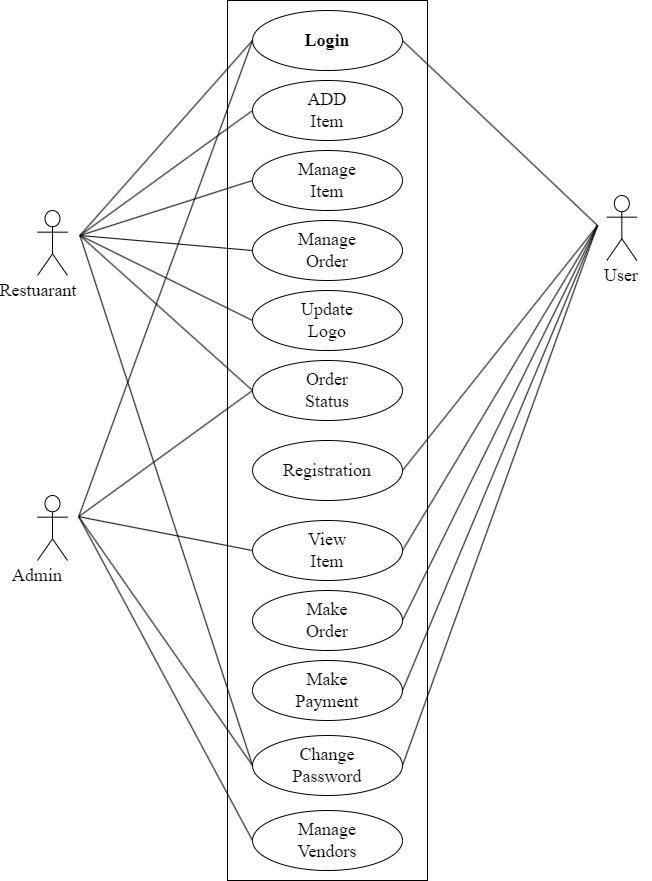

The diagram above was exported from draw.io. Its source (the exported page's mxGraphModel, read from the mxfile embedded in the PNG):
<mxGraphModel dx="2100" dy="2232" grid="1" gridSize="10" guides="1" tooltips="1" connect="1" arrows="1" fold="1" page="1" pageScale="1" pageWidth="850" pageHeight="1100" math="0" shadow="0">
  <root>
    <mxCell id="0" />
    <mxCell id="1" parent="0" />
    <mxCell id="l_O9skKjihYOp4vKfmWb-1" value="" style="rounded=0;whiteSpace=wrap;html=1;" vertex="1" parent="1">
      <mxGeometry x="300" y="-80" width="200" height="880" as="geometry" />
    </mxCell>
    <mxCell id="l_O9skKjihYOp4vKfmWb-2" value="" style="ellipse;whiteSpace=wrap;html=1;" vertex="1" parent="1">
      <mxGeometry x="325" y="-70" width="150" height="60" as="geometry" />
    </mxCell>
    <mxCell id="l_O9skKjihYOp4vKfmWb-5" value="" style="ellipse;whiteSpace=wrap;html=1;" vertex="1" parent="1">
      <mxGeometry x="325" width="150" height="60" as="geometry" />
    </mxCell>
    <mxCell id="l_O9skKjihYOp4vKfmWb-6" value="" style="ellipse;whiteSpace=wrap;html=1;" vertex="1" parent="1">
      <mxGeometry x="325" y="70" width="150" height="60" as="geometry" />
    </mxCell>
    <mxCell id="l_O9skKjihYOp4vKfmWb-7" value="" style="ellipse;whiteSpace=wrap;html=1;" vertex="1" parent="1">
      <mxGeometry x="325" y="140" width="150" height="60" as="geometry" />
    </mxCell>
    <mxCell id="l_O9skKjihYOp4vKfmWb-8" value="" style="ellipse;whiteSpace=wrap;html=1;" vertex="1" parent="1">
      <mxGeometry x="325" y="360" width="150" height="60" as="geometry" />
    </mxCell>
    <mxCell id="l_O9skKjihYOp4vKfmWb-9" value="" style="ellipse;whiteSpace=wrap;html=1;" vertex="1" parent="1">
      <mxGeometry x="325" y="440" width="150" height="60" as="geometry" />
    </mxCell>
    <mxCell id="l_O9skKjihYOp4vKfmWb-10" value="" style="ellipse;whiteSpace=wrap;html=1;" vertex="1" parent="1">
      <mxGeometry x="325" y="510" width="150" height="60" as="geometry" />
    </mxCell>
    <mxCell id="l_O9skKjihYOp4vKfmWb-14" value="&lt;h5&gt;&lt;font face=&quot;Times New Roman&quot; style=&quot;font-size: 18px;&quot;&gt;Login&lt;/font&gt;&lt;/h5&gt;" style="text;strokeColor=none;align=center;fillColor=none;html=1;verticalAlign=middle;whiteSpace=wrap;rounded=0;" vertex="1" parent="1">
      <mxGeometry x="370" y="-55" width="60" height="30" as="geometry" />
    </mxCell>
    <mxCell id="l_O9skKjihYOp4vKfmWb-16" value="&lt;font face=&quot;Times New Roman&quot; style=&quot;font-size: 18px;&quot;&gt;ADD Item&lt;/font&gt;" style="text;strokeColor=none;align=center;fillColor=none;html=1;verticalAlign=middle;whiteSpace=wrap;rounded=0;" vertex="1" parent="1">
      <mxGeometry x="370" y="15" width="60" height="30" as="geometry" />
    </mxCell>
    <mxCell id="l_O9skKjihYOp4vKfmWb-17" value="&lt;font face=&quot;Times New Roman&quot; style=&quot;font-size: 18px;&quot;&gt;Manage Item&lt;/font&gt;" style="text;strokeColor=none;align=center;fillColor=none;html=1;verticalAlign=middle;whiteSpace=wrap;rounded=0;" vertex="1" parent="1">
      <mxGeometry x="370" y="85" width="60" height="30" as="geometry" />
    </mxCell>
    <mxCell id="l_O9skKjihYOp4vKfmWb-18" value="&lt;font face=&quot;Times New Roman&quot; style=&quot;font-size: 18px;&quot;&gt;Manage Order&lt;/font&gt;" style="text;strokeColor=none;align=center;fillColor=none;html=1;verticalAlign=middle;whiteSpace=wrap;rounded=0;" vertex="1" parent="1">
      <mxGeometry x="370" y="155" width="60" height="30" as="geometry" />
    </mxCell>
    <mxCell id="l_O9skKjihYOp4vKfmWb-19" value="&lt;font face=&quot;Times New Roman&quot;&gt;&lt;span style=&quot;font-size: 18px;&quot;&gt;Registration&lt;/span&gt;&lt;/font&gt;" style="text;strokeColor=none;align=center;fillColor=none;html=1;verticalAlign=middle;whiteSpace=wrap;rounded=0;" vertex="1" parent="1">
      <mxGeometry x="370" y="375" width="60" height="30" as="geometry" />
    </mxCell>
    <mxCell id="l_O9skKjihYOp4vKfmWb-20" value="&lt;span style=&quot;font-size: 18px;&quot;&gt;&lt;font face=&quot;Times New Roman&quot;&gt;View Item&lt;/font&gt;&lt;/span&gt;" style="text;strokeColor=none;align=center;fillColor=none;html=1;verticalAlign=middle;whiteSpace=wrap;rounded=0;" vertex="1" parent="1">
      <mxGeometry x="370" y="455" width="60" height="30" as="geometry" />
    </mxCell>
    <mxCell id="l_O9skKjihYOp4vKfmWb-21" value="&lt;font face=&quot;Times New Roman&quot; style=&quot;font-size: 18px;&quot;&gt;Make Order&lt;/font&gt;" style="text;strokeColor=none;align=center;fillColor=none;html=1;verticalAlign=middle;whiteSpace=wrap;rounded=0;" vertex="1" parent="1">
      <mxGeometry x="370" y="525" width="60" height="30" as="geometry" />
    </mxCell>
    <mxCell id="l_O9skKjihYOp4vKfmWb-24" value="" style="ellipse;whiteSpace=wrap;html=1;" vertex="1" parent="1">
      <mxGeometry x="325" y="580" width="150" height="60" as="geometry" />
    </mxCell>
    <mxCell id="l_O9skKjihYOp4vKfmWb-25" value="" style="ellipse;whiteSpace=wrap;html=1;" vertex="1" parent="1">
      <mxGeometry x="325" y="655" width="150" height="60" as="geometry" />
    </mxCell>
    <mxCell id="l_O9skKjihYOp4vKfmWb-26" value="&lt;font face=&quot;Times New Roman&quot; style=&quot;font-size: 18px;&quot;&gt;Make Payment&lt;/font&gt;" style="text;strokeColor=none;align=center;fillColor=none;html=1;verticalAlign=middle;whiteSpace=wrap;rounded=0;" vertex="1" parent="1">
      <mxGeometry x="370" y="595" width="60" height="30" as="geometry" />
    </mxCell>
    <mxCell id="l_O9skKjihYOp4vKfmWb-27" value="&lt;font face=&quot;Times New Roman&quot; style=&quot;font-size: 18px;&quot;&gt;Change Password&lt;/font&gt;" style="text;strokeColor=none;align=center;fillColor=none;html=1;verticalAlign=middle;whiteSpace=wrap;rounded=0;" vertex="1" parent="1">
      <mxGeometry x="370" y="670" width="60" height="30" as="geometry" />
    </mxCell>
    <mxCell id="l_O9skKjihYOp4vKfmWb-33" value="" style="ellipse;whiteSpace=wrap;html=1;" vertex="1" parent="1">
      <mxGeometry x="325" y="730" width="150" height="60" as="geometry" />
    </mxCell>
    <mxCell id="l_O9skKjihYOp4vKfmWb-37" value="&lt;font face=&quot;Times New Roman&quot; style=&quot;font-size: 18px;&quot;&gt;Manage Vendors&lt;/font&gt;" style="text;strokeColor=none;align=center;fillColor=none;html=1;verticalAlign=middle;whiteSpace=wrap;rounded=0;" vertex="1" parent="1">
      <mxGeometry x="370" y="745" width="60" height="30" as="geometry" />
    </mxCell>
    <mxCell id="l_O9skKjihYOp4vKfmWb-44" value="" style="ellipse;whiteSpace=wrap;html=1;" vertex="1" parent="1">
      <mxGeometry x="325" y="210" width="150" height="60" as="geometry" />
    </mxCell>
    <mxCell id="l_O9skKjihYOp4vKfmWb-45" value="" style="ellipse;whiteSpace=wrap;html=1;" vertex="1" parent="1">
      <mxGeometry x="325" y="280" width="150" height="60" as="geometry" />
    </mxCell>
    <mxCell id="l_O9skKjihYOp4vKfmWb-46" value="&lt;font face=&quot;Times New Roman&quot; style=&quot;font-size: 18px;&quot;&gt;Update Logo&lt;/font&gt;" style="text;strokeColor=none;align=center;fillColor=none;html=1;verticalAlign=middle;whiteSpace=wrap;rounded=0;" vertex="1" parent="1">
      <mxGeometry x="370" y="225" width="60" height="30" as="geometry" />
    </mxCell>
    <mxCell id="l_O9skKjihYOp4vKfmWb-47" value="&lt;font face=&quot;Times New Roman&quot; style=&quot;font-size: 18px;&quot;&gt;Order Status&lt;/font&gt;" style="text;strokeColor=none;align=center;fillColor=none;html=1;verticalAlign=middle;whiteSpace=wrap;rounded=0;" vertex="1" parent="1">
      <mxGeometry x="370" y="295" width="60" height="30" as="geometry" />
    </mxCell>
    <mxCell id="l_O9skKjihYOp4vKfmWb-63" value="&lt;font face=&quot;Times New Roman&quot; style=&quot;font-size: 18px;&quot;&gt;Restuarant&lt;/font&gt;" style="text;strokeColor=none;align=center;fillColor=none;html=1;verticalAlign=middle;whiteSpace=wrap;rounded=0;" vertex="1" parent="1">
      <mxGeometry x="81.24000000000001" y="195" width="60" height="30" as="geometry" />
    </mxCell>
    <mxCell id="l_O9skKjihYOp4vKfmWb-64" value="&lt;font face=&quot;Times New Roman&quot; style=&quot;font-size: 18px;&quot;&gt;User&lt;/font&gt;" style="text;strokeColor=none;align=center;fillColor=none;html=1;verticalAlign=middle;whiteSpace=wrap;rounded=0;" vertex="1" parent="1">
      <mxGeometry x="664.3299999999999" y="180" width="60" height="30" as="geometry" />
    </mxCell>
    <mxCell id="l_O9skKjihYOp4vKfmWb-65" value="&lt;font face=&quot;Times New Roman&quot; style=&quot;font-size: 18px;&quot;&gt;Admin&lt;/font&gt;" style="text;strokeColor=none;align=center;fillColor=none;html=1;verticalAlign=middle;whiteSpace=wrap;rounded=0;" vertex="1" parent="1">
      <mxGeometry x="80" y="480" width="60" height="30" as="geometry" />
    </mxCell>
    <mxCell id="l_O9skKjihYOp4vKfmWb-67" value="" style="endArrow=none;html=1;rounded=0;exitX=1;exitY=0.5;exitDx=0;exitDy=0;entryX=0;entryY=0.5;entryDx=0;entryDy=0;" edge="1" parent="1" target="l_O9skKjihYOp4vKfmWb-2">
      <mxGeometry width="50" height="50" relative="1" as="geometry">
        <mxPoint x="152.48322147651015" y="154.99999999999977" as="sourcePoint" />
        <mxPoint x="440" y="190" as="targetPoint" />
      </mxGeometry>
    </mxCell>
    <mxCell id="l_O9skKjihYOp4vKfmWb-68" value="" style="endArrow=none;html=1;rounded=0;exitX=1;exitY=0.5;exitDx=0;exitDy=0;entryX=0;entryY=0.5;entryDx=0;entryDy=0;" edge="1" parent="1" target="l_O9skKjihYOp4vKfmWb-5">
      <mxGeometry width="50" height="50" relative="1" as="geometry">
        <mxPoint x="152.48322147651015" y="154.99999999999977" as="sourcePoint" />
        <mxPoint x="440" y="190" as="targetPoint" />
      </mxGeometry>
    </mxCell>
    <mxCell id="l_O9skKjihYOp4vKfmWb-69" value="" style="endArrow=none;html=1;rounded=0;exitX=1;exitY=0.5;exitDx=0;exitDy=0;entryX=0;entryY=0.5;entryDx=0;entryDy=0;" edge="1" parent="1" target="l_O9skKjihYOp4vKfmWb-6">
      <mxGeometry width="50" height="50" relative="1" as="geometry">
        <mxPoint x="152.48322147651015" y="154.99999999999977" as="sourcePoint" />
        <mxPoint x="440" y="190" as="targetPoint" />
      </mxGeometry>
    </mxCell>
    <mxCell id="l_O9skKjihYOp4vKfmWb-70" value="" style="endArrow=none;html=1;rounded=0;exitX=1;exitY=0.5;exitDx=0;exitDy=0;entryX=0;entryY=0.5;entryDx=0;entryDy=0;" edge="1" parent="1" target="l_O9skKjihYOp4vKfmWb-7">
      <mxGeometry width="50" height="50" relative="1" as="geometry">
        <mxPoint x="152.48322147651015" y="154.99999999999977" as="sourcePoint" />
        <mxPoint x="320" y="170" as="targetPoint" />
      </mxGeometry>
    </mxCell>
    <mxCell id="l_O9skKjihYOp4vKfmWb-71" value="" style="endArrow=none;html=1;rounded=0;exitX=1;exitY=0.5;exitDx=0;exitDy=0;entryX=0;entryY=0.5;entryDx=0;entryDy=0;" edge="1" parent="1" target="l_O9skKjihYOp4vKfmWb-44">
      <mxGeometry width="50" height="50" relative="1" as="geometry">
        <mxPoint x="152.48322147651015" y="154.99999999999977" as="sourcePoint" />
        <mxPoint x="440" y="190" as="targetPoint" />
      </mxGeometry>
    </mxCell>
    <mxCell id="l_O9skKjihYOp4vKfmWb-72" value="" style="endArrow=none;html=1;rounded=0;exitX=1;exitY=0.5;exitDx=0;exitDy=0;entryX=0;entryY=0.5;entryDx=0;entryDy=0;" edge="1" parent="1" target="l_O9skKjihYOp4vKfmWb-45">
      <mxGeometry width="50" height="50" relative="1" as="geometry">
        <mxPoint x="152.48322147651015" y="154.99999999999977" as="sourcePoint" />
        <mxPoint x="440" y="190" as="targetPoint" />
      </mxGeometry>
    </mxCell>
    <mxCell id="l_O9skKjihYOp4vKfmWb-73" value="" style="endArrow=none;html=1;rounded=0;entryX=0;entryY=0.5;entryDx=0;entryDy=0;exitX=1;exitY=0.5;exitDx=0;exitDy=0;" edge="1" parent="1" source="l_O9skKjihYOp4vKfmWb-2">
      <mxGeometry width="50" height="50" relative="1" as="geometry">
        <mxPoint x="400" y="280" as="sourcePoint" />
        <mxPoint x="670" y="145" as="targetPoint" />
      </mxGeometry>
    </mxCell>
    <mxCell id="l_O9skKjihYOp4vKfmWb-75" value="" style="endArrow=none;html=1;rounded=0;entryX=0;entryY=0.5;entryDx=0;entryDy=0;exitX=1;exitY=0.5;exitDx=0;exitDy=0;" edge="1" parent="1" source="l_O9skKjihYOp4vKfmWb-8">
      <mxGeometry width="50" height="50" relative="1" as="geometry">
        <mxPoint x="510" y="370" as="sourcePoint" />
        <mxPoint x="670" y="145" as="targetPoint" />
      </mxGeometry>
    </mxCell>
    <mxCell id="l_O9skKjihYOp4vKfmWb-76" value="" style="endArrow=none;html=1;rounded=0;entryX=0;entryY=0.5;entryDx=0;entryDy=0;exitX=1;exitY=0.5;exitDx=0;exitDy=0;" edge="1" parent="1" source="l_O9skKjihYOp4vKfmWb-9">
      <mxGeometry width="50" height="50" relative="1" as="geometry">
        <mxPoint x="540" y="410" as="sourcePoint" />
        <mxPoint x="670" y="145" as="targetPoint" />
      </mxGeometry>
    </mxCell>
    <mxCell id="l_O9skKjihYOp4vKfmWb-77" value="" style="endArrow=none;html=1;rounded=0;exitX=1;exitY=0.5;exitDx=0;exitDy=0;entryX=0;entryY=0.5;entryDx=0;entryDy=0;" edge="1" parent="1" source="l_O9skKjihYOp4vKfmWb-10">
      <mxGeometry width="50" height="50" relative="1" as="geometry">
        <mxPoint x="510" y="400" as="sourcePoint" />
        <mxPoint x="670" y="145" as="targetPoint" />
      </mxGeometry>
    </mxCell>
    <mxCell id="l_O9skKjihYOp4vKfmWb-78" value="" style="endArrow=none;html=1;rounded=0;exitX=1;exitY=0.5;exitDx=0;exitDy=0;entryX=0;entryY=0.5;entryDx=0;entryDy=0;" edge="1" parent="1" source="l_O9skKjihYOp4vKfmWb-24">
      <mxGeometry width="50" height="50" relative="1" as="geometry">
        <mxPoint x="490" y="380" as="sourcePoint" />
        <mxPoint x="670" y="145" as="targetPoint" />
      </mxGeometry>
    </mxCell>
    <mxCell id="l_O9skKjihYOp4vKfmWb-79" value="" style="endArrow=none;html=1;rounded=0;entryX=0;entryY=0.5;entryDx=0;entryDy=0;exitX=1;exitY=0.5;exitDx=0;exitDy=0;" edge="1" parent="1" source="l_O9skKjihYOp4vKfmWb-25">
      <mxGeometry width="50" height="50" relative="1" as="geometry">
        <mxPoint x="280" y="490" as="sourcePoint" />
        <mxPoint x="670" y="145" as="targetPoint" />
      </mxGeometry>
    </mxCell>
    <mxCell id="l_O9skKjihYOp4vKfmWb-80" value="" style="endArrow=none;html=1;rounded=0;exitX=1;exitY=0.5;exitDx=0;exitDy=0;entryX=0;entryY=0.5;entryDx=0;entryDy=0;" edge="1" parent="1" target="l_O9skKjihYOp4vKfmWb-33">
      <mxGeometry width="50" height="50" relative="1" as="geometry">
        <mxPoint x="151.24" y="436.1764705882356" as="sourcePoint" />
        <mxPoint x="330" y="380" as="targetPoint" />
      </mxGeometry>
    </mxCell>
    <mxCell id="l_O9skKjihYOp4vKfmWb-81" value="" style="endArrow=none;html=1;rounded=0;exitX=1;exitY=0.5;exitDx=0;exitDy=0;entryX=0;entryY=0.5;entryDx=0;entryDy=0;" edge="1" parent="1" target="l_O9skKjihYOp4vKfmWb-2">
      <mxGeometry width="50" height="50" relative="1" as="geometry">
        <mxPoint x="151.24" y="436.1764705882356" as="sourcePoint" />
        <mxPoint x="330" y="300" as="targetPoint" />
      </mxGeometry>
    </mxCell>
    <mxCell id="l_O9skKjihYOp4vKfmWb-82" value="" style="endArrow=none;html=1;rounded=0;exitX=1;exitY=0.5;exitDx=0;exitDy=0;entryX=0;entryY=0.5;entryDx=0;entryDy=0;" edge="1" parent="1" target="l_O9skKjihYOp4vKfmWb-45">
      <mxGeometry width="50" height="50" relative="1" as="geometry">
        <mxPoint x="151.24" y="436.1764705882356" as="sourcePoint" />
        <mxPoint x="220" y="460" as="targetPoint" />
      </mxGeometry>
    </mxCell>
    <mxCell id="l_O9skKjihYOp4vKfmWb-83" value="" style="endArrow=none;html=1;rounded=0;exitX=1;exitY=0.5;exitDx=0;exitDy=0;entryX=0;entryY=0.5;entryDx=0;entryDy=0;" edge="1" parent="1" target="l_O9skKjihYOp4vKfmWb-9">
      <mxGeometry width="50" height="50" relative="1" as="geometry">
        <mxPoint x="151.24" y="436.1764705882356" as="sourcePoint" />
        <mxPoint x="220" y="780" as="targetPoint" />
      </mxGeometry>
    </mxCell>
    <mxCell id="l_O9skKjihYOp4vKfmWb-84" value="" style="endArrow=none;html=1;rounded=0;exitX=1;exitY=0.5;exitDx=0;exitDy=0;entryX=0;entryY=0.5;entryDx=0;entryDy=0;" edge="1" parent="1" target="l_O9skKjihYOp4vKfmWb-25">
      <mxGeometry width="50" height="50" relative="1" as="geometry">
        <mxPoint x="151.24" y="436.1764705882356" as="sourcePoint" />
        <mxPoint x="400" y="430" as="targetPoint" />
      </mxGeometry>
    </mxCell>
    <mxCell id="l_O9skKjihYOp4vKfmWb-85" value="" style="endArrow=none;html=1;rounded=0;exitX=1;exitY=0.5;exitDx=0;exitDy=0;entryX=0;entryY=0.5;entryDx=0;entryDy=0;" edge="1" parent="1" target="l_O9skKjihYOp4vKfmWb-25">
      <mxGeometry width="50" height="50" relative="1" as="geometry">
        <mxPoint x="152.48322147651015" y="154.99999999999977" as="sourcePoint" />
        <mxPoint x="430" y="340" as="targetPoint" />
      </mxGeometry>
    </mxCell>
    <mxCell id="l_O9skKjihYOp4vKfmWb-86" value="" style="shape=umlActor;verticalLabelPosition=bottom;verticalAlign=top;html=1;outlineConnect=0;" vertex="1" parent="1">
      <mxGeometry x="679.33" y="115" width="30" height="65" as="geometry" />
    </mxCell>
    <mxCell id="l_O9skKjihYOp4vKfmWb-88" value="" style="shape=umlActor;verticalLabelPosition=bottom;verticalAlign=top;html=1;outlineConnect=0;" vertex="1" parent="1">
      <mxGeometry x="110.00000000000001" y="130" width="30" height="65" as="geometry" />
    </mxCell>
    <mxCell id="l_O9skKjihYOp4vKfmWb-89" value="" style="shape=umlActor;verticalLabelPosition=bottom;verticalAlign=top;html=1;outlineConnect=0;" vertex="1" parent="1">
      <mxGeometry x="110" y="415" width="30" height="65" as="geometry" />
    </mxCell>
  </root>
</mxGraphModel>